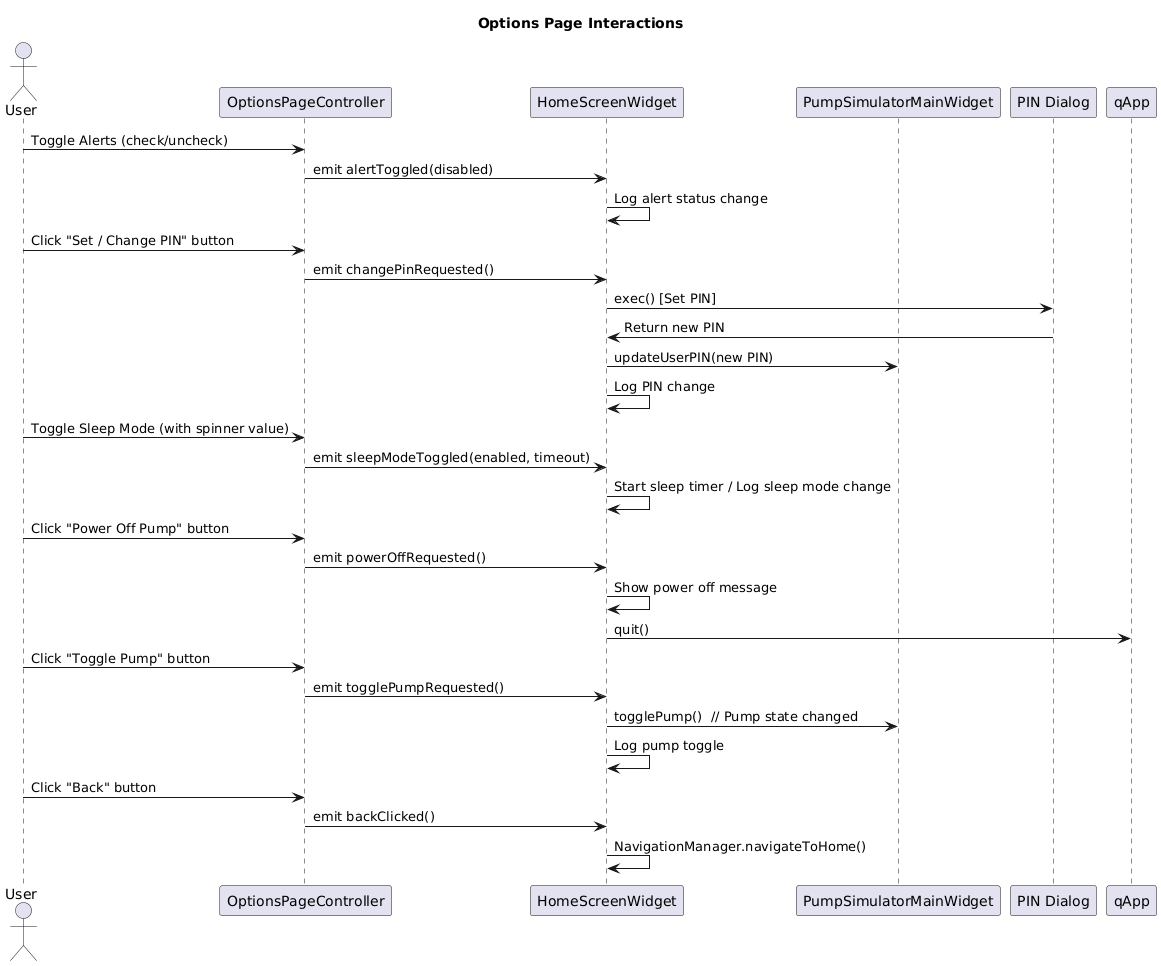

The diagram above was rendered by PlantUML. Its source (embedded in the PNG):
@startuml
title Options Page Interactions

actor User
participant "OptionsPageController" as OPC
participant "HomeScreenWidget" as HS
participant "PumpSimulatorMainWidget" as PSM

' --- User toggles alerts ---
User -> OPC: Toggle Alerts (check/uncheck)
OPC -> HS: emit alertToggled(disabled)
HS -> HS: Log alert status change

' --- User requests to change PIN ---
User -> OPC: Click "Set / Change PIN" button
OPC -> HS: emit changePinRequested()
HS -> "PIN Dialog": exec() [Set PIN]
"PIN Dialog" -> HS: Return new PIN
HS -> PSM: updateUserPIN(new PIN)
HS -> HS: Log PIN change

' --- User toggles sleep mode ---
User -> OPC: Toggle Sleep Mode (with spinner value)
OPC -> HS: emit sleepModeToggled(enabled, timeout)
HS -> HS: Start sleep timer / Log sleep mode change

' --- User requests power off ---
User -> OPC: Click "Power Off Pump" button
OPC -> HS: emit powerOffRequested()
HS -> HS: Show power off message
HS -> qApp: quit()

' --- User toggles pump state ---
User -> OPC: Click "Toggle Pump" button
OPC -> HS: emit togglePumpRequested()
HS -> PSM: togglePump()  // Pump state changed
HS -> HS: Log pump toggle

' --- User navigates back ---
User -> OPC: Click "Back" button
OPC -> HS: emit backClicked()
HS -> HS: NavigationManager.navigateToHome()
@enduml